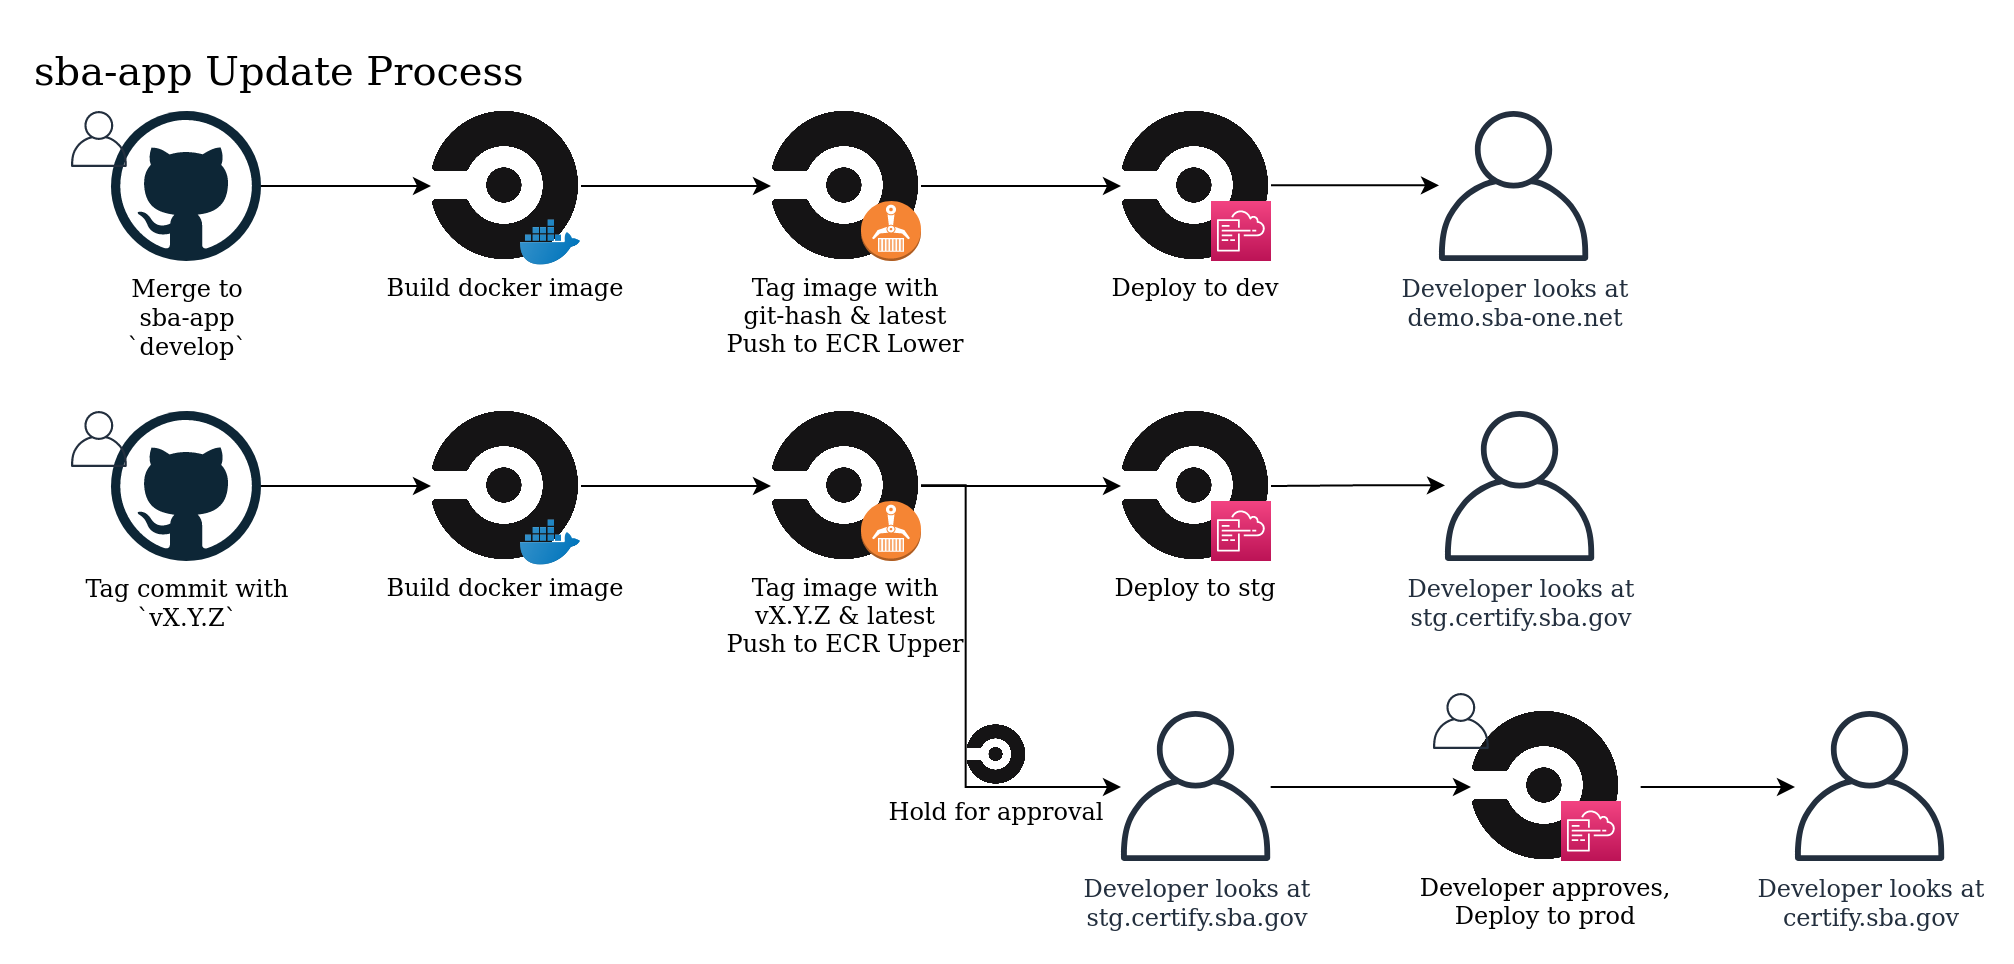

The diagram above was exported from draw.io. Its source (the exported page's mxGraphModel, read from the mxfile embedded in the PNG):
<mxGraphModel dx="1146" dy="687" grid="0" gridSize="10" guides="1" tooltips="1" connect="1" arrows="1" fold="1" page="1" pageScale="1" pageWidth="1100" pageHeight="850" math="0" shadow="0">
  <root>
    <mxCell id="0" />
    <mxCell id="1" parent="0" />
    <mxCell id="4AuRMcbO-g-ldD6cpN2E-22" style="edgeStyle=orthogonalEdgeStyle;rounded=0;orthogonalLoop=1;jettySize=auto;html=1;entryX=0;entryY=0.5;entryDx=0;entryDy=0;" parent="1" source="4AuRMcbO-g-ldD6cpN2E-3" target="bfKsWMr3WcvwXtjflPp1-6" edge="1">
      <mxGeometry relative="1" as="geometry" />
    </mxCell>
    <mxCell id="4AuRMcbO-g-ldD6cpN2E-9" value="" style="group" parent="1" vertex="1" connectable="0">
      <mxGeometry x="50" y="50" width="95" height="75" as="geometry" />
    </mxCell>
    <mxCell id="4AuRMcbO-g-ldD6cpN2E-1" value="Merge to&lt;br&gt;sba-app&lt;br&gt;`develop`" style="dashed=0;outlineConnect=0;html=1;align=center;labelPosition=center;verticalLabelPosition=bottom;verticalAlign=top;shape=mxgraph.weblogos.github" parent="4AuRMcbO-g-ldD6cpN2E-9" vertex="1">
      <mxGeometry x="20" width="75" height="75" as="geometry" />
    </mxCell>
    <mxCell id="4AuRMcbO-g-ldD6cpN2E-8" value="" style="outlineConnect=0;fontColor=#232F3E;gradientColor=none;fillColor=#232F3E;strokeColor=none;dashed=0;verticalLabelPosition=bottom;verticalAlign=top;align=center;html=1;fontSize=12;fontStyle=0;aspect=fixed;shape=mxgraph.aws4.user;" parent="4AuRMcbO-g-ldD6cpN2E-9" vertex="1">
      <mxGeometry width="28" height="28" as="geometry" />
    </mxCell>
    <mxCell id="4AuRMcbO-g-ldD6cpN2E-10" value="" style="group" parent="1" vertex="1" connectable="0">
      <mxGeometry x="50" y="200" width="95" height="75" as="geometry" />
    </mxCell>
    <mxCell id="4AuRMcbO-g-ldD6cpN2E-11" value="Tag commit with&lt;br&gt;`vX.Y.Z`" style="dashed=0;outlineConnect=0;html=1;align=center;labelPosition=center;verticalLabelPosition=bottom;verticalAlign=top;shape=mxgraph.weblogos.github" parent="4AuRMcbO-g-ldD6cpN2E-10" vertex="1">
      <mxGeometry x="20" width="75" height="75" as="geometry" />
    </mxCell>
    <mxCell id="4AuRMcbO-g-ldD6cpN2E-12" value="" style="outlineConnect=0;fontColor=#232F3E;gradientColor=none;fillColor=#232F3E;strokeColor=none;dashed=0;verticalLabelPosition=bottom;verticalAlign=top;align=center;html=1;fontSize=12;fontStyle=0;aspect=fixed;shape=mxgraph.aws4.user;" parent="4AuRMcbO-g-ldD6cpN2E-10" vertex="1">
      <mxGeometry width="28" height="28" as="geometry" />
    </mxCell>
    <mxCell id="4AuRMcbO-g-ldD6cpN2E-24" style="edgeStyle=orthogonalEdgeStyle;rounded=0;orthogonalLoop=1;jettySize=auto;html=1;" parent="1" source="bfKsWMr3WcvwXtjflPp1-22" target="bfKsWMr3WcvwXtjflPp1-30" edge="1">
      <mxGeometry relative="1" as="geometry">
        <mxPoint x="305" y="237.5" as="sourcePoint" />
        <mxPoint x="400" y="237.5" as="targetPoint" />
      </mxGeometry>
    </mxCell>
    <mxCell id="4AuRMcbO-g-ldD6cpN2E-26" style="edgeStyle=orthogonalEdgeStyle;rounded=0;orthogonalLoop=1;jettySize=auto;html=1;" parent="1" source="bfKsWMr3WcvwXtjflPp1-30" target="bfKsWMr3WcvwXtjflPp1-36" edge="1">
      <mxGeometry relative="1" as="geometry">
        <mxPoint x="475" y="238" as="sourcePoint" />
      </mxGeometry>
    </mxCell>
    <mxCell id="4AuRMcbO-g-ldD6cpN2E-29" style="edgeStyle=orthogonalEdgeStyle;rounded=0;orthogonalLoop=1;jettySize=auto;html=1;" parent="1" target="bfKsWMr3WcvwXtjflPp1-43" edge="1">
      <mxGeometry relative="1" as="geometry">
        <mxPoint x="650" y="388" as="sourcePoint" />
        <mxPoint x="760.0000000000002" y="388" as="targetPoint" />
        <Array as="points">
          <mxPoint x="723" y="387" />
          <mxPoint x="723" y="387" />
        </Array>
      </mxGeometry>
    </mxCell>
    <mxCell id="4AuRMcbO-g-ldD6cpN2E-23" style="edgeStyle=orthogonalEdgeStyle;rounded=0;orthogonalLoop=1;jettySize=auto;html=1;" parent="1" source="4AuRMcbO-g-ldD6cpN2E-11" target="bfKsWMr3WcvwXtjflPp1-22" edge="1">
      <mxGeometry relative="1" as="geometry">
        <mxPoint x="230" y="237.5" as="targetPoint" />
      </mxGeometry>
    </mxCell>
    <mxCell id="4AuRMcbO-g-ldD6cpN2E-25" value="Developer looks at&lt;br&gt;stg.certify.sba.gov" style="outlineConnect=0;fontColor=#232F3E;gradientColor=none;fillColor=#232F3E;strokeColor=none;dashed=0;verticalLabelPosition=bottom;verticalAlign=top;align=center;html=1;fontSize=12;fontStyle=0;aspect=fixed;shape=mxgraph.aws4.user;" parent="1" vertex="1">
      <mxGeometry x="737" y="200" width="75" height="75" as="geometry" />
    </mxCell>
    <mxCell id="4AuRMcbO-g-ldD6cpN2E-30" value="Developer looks at&lt;br&gt;certify.sba.gov" style="outlineConnect=0;fontColor=#232F3E;gradientColor=none;fillColor=#232F3E;strokeColor=none;dashed=0;verticalLabelPosition=bottom;verticalAlign=top;align=center;html=1;fontSize=12;fontStyle=0;aspect=fixed;shape=mxgraph.aws4.user;" parent="1" vertex="1">
      <mxGeometry x="912" y="350" width="75" height="75" as="geometry" />
    </mxCell>
    <mxCell id="4AuRMcbO-g-ldD6cpN2E-31" style="edgeStyle=orthogonalEdgeStyle;rounded=0;orthogonalLoop=1;jettySize=auto;html=1;" parent="1" target="4AuRMcbO-g-ldD6cpN2E-30" edge="1">
      <mxGeometry relative="1" as="geometry">
        <mxPoint x="835.0000000000002" y="388" as="sourcePoint" />
        <Array as="points">
          <mxPoint x="895" y="387" />
          <mxPoint x="895" y="387" />
        </Array>
      </mxGeometry>
    </mxCell>
    <mxCell id="4AuRMcbO-g-ldD6cpN2E-20" style="edgeStyle=orthogonalEdgeStyle;rounded=0;orthogonalLoop=1;jettySize=auto;html=1;" parent="1" source="4AuRMcbO-g-ldD6cpN2E-1" target="4AuRMcbO-g-ldD6cpN2E-2" edge="1">
      <mxGeometry relative="1" as="geometry" />
    </mxCell>
    <mxCell id="kNEb1RTIzgjh4K4sS0s9-19" value="sba-app Update Process" style="text;html=1;strokeColor=none;fillColor=none;align=left;verticalAlign=middle;whiteSpace=wrap;rounded=0;fontSize=20;" parent="1" vertex="1">
      <mxGeometry x="30" y="10" width="330" height="40" as="geometry" />
    </mxCell>
    <mxCell id="kNEb1RTIzgjh4K4sS0s9-28" value="" style="group;container=1;" parent="1" vertex="1" connectable="0">
      <mxGeometry x="400" y="50" width="117" height="131" as="geometry" />
    </mxCell>
    <mxCell id="bfKsWMr3WcvwXtjflPp1-4" value="" style="group" vertex="1" connectable="0" parent="kNEb1RTIzgjh4K4sS0s9-28">
      <mxGeometry width="75" height="75" as="geometry" />
    </mxCell>
    <mxCell id="bfKsWMr3WcvwXtjflPp1-15" value="" style="group" vertex="1" connectable="0" parent="bfKsWMr3WcvwXtjflPp1-4">
      <mxGeometry width="75" height="75" as="geometry" />
    </mxCell>
    <mxCell id="4AuRMcbO-g-ldD6cpN2E-3" value="Tag image with&#10;git-hash &amp; latest&#10;Push to ECR Lower" style="shape=image;verticalLabelPosition=bottom;labelBackgroundColor=#ffffff;verticalAlign=top;imageAspect=0;image=https://assets.brandfolder.com/otz5mn-bw4j2w-6jzqo8/original/circle-logo-badge-black.png;" parent="bfKsWMr3WcvwXtjflPp1-15" vertex="1">
      <mxGeometry width="75" height="75" as="geometry" />
    </mxCell>
    <mxCell id="bfKsWMr3WcvwXtjflPp1-3" value="" style="outlineConnect=0;dashed=0;verticalLabelPosition=bottom;verticalAlign=top;align=center;html=1;shape=mxgraph.aws3.ecr;fillColor=#F58534;gradientColor=none;" vertex="1" parent="bfKsWMr3WcvwXtjflPp1-15">
      <mxGeometry x="45" y="45" width="30" height="30" as="geometry" />
    </mxCell>
    <mxCell id="bfKsWMr3WcvwXtjflPp1-2" value="" style="group" vertex="1" connectable="0" parent="1">
      <mxGeometry x="230" y="50" width="230" height="81" as="geometry" />
    </mxCell>
    <mxCell id="bfKsWMr3WcvwXtjflPp1-12" value="" style="group" vertex="1" connectable="0" parent="bfKsWMr3WcvwXtjflPp1-2">
      <mxGeometry width="75" height="81" as="geometry" />
    </mxCell>
    <mxCell id="4AuRMcbO-g-ldD6cpN2E-2" value="Build docker image" style="shape=image;verticalLabelPosition=bottom;labelBackgroundColor=#ffffff;verticalAlign=top;imageAspect=0;image=https://assets.brandfolder.com/otz5mn-bw4j2w-6jzqo8/original/circle-logo-badge-black.png;" parent="bfKsWMr3WcvwXtjflPp1-12" vertex="1">
      <mxGeometry width="75" height="75" as="geometry" />
    </mxCell>
    <mxCell id="bfKsWMr3WcvwXtjflPp1-1" value="" style="shape=image;html=1;verticalAlign=top;verticalLabelPosition=bottom;labelBackgroundColor=#ffffff;imageAspect=0;aspect=fixed;image=https://cdn3.iconfinder.com/data/icons/social-media-2169/24/social_media_social_media_logo_docker-128.png" vertex="1" parent="bfKsWMr3WcvwXtjflPp1-12">
      <mxGeometry x="45" y="51" width="30" height="30" as="geometry" />
    </mxCell>
    <mxCell id="bfKsWMr3WcvwXtjflPp1-5" value="" style="group" vertex="1" connectable="0" parent="1">
      <mxGeometry x="737" y="36" width="75" height="89" as="geometry" />
    </mxCell>
    <mxCell id="4AuRMcbO-g-ldD6cpN2E-4" value="Developer looks at&lt;br&gt;demo.sba-one.net" style="outlineConnect=0;fontColor=#232F3E;gradientColor=none;fillColor=#232F3E;strokeColor=none;dashed=0;verticalLabelPosition=bottom;verticalAlign=top;align=center;html=1;fontSize=12;fontStyle=0;shape=mxgraph.aws4.user;" parent="bfKsWMr3WcvwXtjflPp1-5" vertex="1">
      <mxGeometry x="-3" y="14" width="75" height="75" as="geometry" />
    </mxCell>
    <mxCell id="bfKsWMr3WcvwXtjflPp1-8" style="edgeStyle=orthogonalEdgeStyle;rounded=0;orthogonalLoop=1;jettySize=auto;html=1;" edge="1" parent="1" source="bfKsWMr3WcvwXtjflPp1-6" target="4AuRMcbO-g-ldD6cpN2E-4">
      <mxGeometry relative="1" as="geometry" />
    </mxCell>
    <mxCell id="bfKsWMr3WcvwXtjflPp1-16" style="edgeStyle=orthogonalEdgeStyle;rounded=0;orthogonalLoop=1;jettySize=auto;html=1;exitX=1;exitY=0.5;exitDx=0;exitDy=0;entryX=0;entryY=0.5;entryDx=0;entryDy=0;" edge="1" parent="1" source="4AuRMcbO-g-ldD6cpN2E-2" target="4AuRMcbO-g-ldD6cpN2E-3">
      <mxGeometry relative="1" as="geometry" />
    </mxCell>
    <mxCell id="bfKsWMr3WcvwXtjflPp1-21" value="" style="group" vertex="1" connectable="0" parent="1">
      <mxGeometry x="230" y="200" width="75" height="81" as="geometry" />
    </mxCell>
    <mxCell id="bfKsWMr3WcvwXtjflPp1-22" value="Build docker image" style="shape=image;verticalLabelPosition=bottom;labelBackgroundColor=#ffffff;verticalAlign=top;imageAspect=0;image=https://assets.brandfolder.com/otz5mn-bw4j2w-6jzqo8/original/circle-logo-badge-black.png;" vertex="1" parent="bfKsWMr3WcvwXtjflPp1-21">
      <mxGeometry width="75" height="75" as="geometry" />
    </mxCell>
    <mxCell id="bfKsWMr3WcvwXtjflPp1-23" value="" style="shape=image;html=1;verticalAlign=top;verticalLabelPosition=bottom;labelBackgroundColor=#ffffff;imageAspect=0;aspect=fixed;image=https://cdn3.iconfinder.com/data/icons/social-media-2169/24/social_media_social_media_logo_docker-128.png" vertex="1" parent="bfKsWMr3WcvwXtjflPp1-21">
      <mxGeometry x="45" y="51" width="30" height="30" as="geometry" />
    </mxCell>
    <mxCell id="bfKsWMr3WcvwXtjflPp1-28" value="" style="group" vertex="1" connectable="0" parent="1">
      <mxGeometry x="400" y="200" width="75" height="75" as="geometry" />
    </mxCell>
    <mxCell id="bfKsWMr3WcvwXtjflPp1-29" value="" style="group" vertex="1" connectable="0" parent="bfKsWMr3WcvwXtjflPp1-28">
      <mxGeometry width="75" height="75" as="geometry" />
    </mxCell>
    <mxCell id="bfKsWMr3WcvwXtjflPp1-30" value="Tag image with&#10;vX.Y.Z &amp; latest&#10;Push to ECR Upper" style="shape=image;verticalLabelPosition=bottom;labelBackgroundColor=#ffffff;verticalAlign=top;imageAspect=0;image=https://assets.brandfolder.com/otz5mn-bw4j2w-6jzqo8/original/circle-logo-badge-black.png;" vertex="1" parent="bfKsWMr3WcvwXtjflPp1-29">
      <mxGeometry width="75" height="75" as="geometry" />
    </mxCell>
    <mxCell id="bfKsWMr3WcvwXtjflPp1-31" value="" style="outlineConnect=0;dashed=0;verticalLabelPosition=bottom;verticalAlign=top;align=center;html=1;shape=mxgraph.aws3.ecr;fillColor=#F58534;gradientColor=none;" vertex="1" parent="bfKsWMr3WcvwXtjflPp1-29">
      <mxGeometry x="45" y="45" width="30" height="30" as="geometry" />
    </mxCell>
    <mxCell id="bfKsWMr3WcvwXtjflPp1-34" value="" style="group" vertex="1" connectable="0" parent="1">
      <mxGeometry x="575" y="50" width="75" height="75" as="geometry" />
    </mxCell>
    <mxCell id="bfKsWMr3WcvwXtjflPp1-6" value="Deploy to dev" style="shape=image;verticalLabelPosition=bottom;labelBackgroundColor=#ffffff;verticalAlign=top;imageAspect=0;image=https://assets.brandfolder.com/otz5mn-bw4j2w-6jzqo8/original/circle-logo-badge-black.png;" vertex="1" parent="bfKsWMr3WcvwXtjflPp1-34">
      <mxGeometry width="75" height="75" as="geometry" />
    </mxCell>
    <mxCell id="bfKsWMr3WcvwXtjflPp1-9" value="" style="outlineConnect=0;fontColor=#232F3E;gradientColor=#F34482;gradientDirection=north;fillColor=#BC1356;strokeColor=#ffffff;dashed=0;verticalLabelPosition=bottom;verticalAlign=top;align=center;html=1;fontSize=12;fontStyle=0;aspect=fixed;shape=mxgraph.aws4.resourceIcon;resIcon=mxgraph.aws4.cloudformation;" vertex="1" parent="bfKsWMr3WcvwXtjflPp1-34">
      <mxGeometry x="45" y="45" width="30" height="30" as="geometry" />
    </mxCell>
    <mxCell id="bfKsWMr3WcvwXtjflPp1-35" value="" style="group" vertex="1" connectable="0" parent="1">
      <mxGeometry x="575" y="200" width="75" height="75" as="geometry" />
    </mxCell>
    <mxCell id="bfKsWMr3WcvwXtjflPp1-36" value="Deploy to stg" style="shape=image;verticalLabelPosition=bottom;labelBackgroundColor=#ffffff;verticalAlign=top;imageAspect=0;image=https://assets.brandfolder.com/otz5mn-bw4j2w-6jzqo8/original/circle-logo-badge-black.png;" vertex="1" parent="bfKsWMr3WcvwXtjflPp1-35">
      <mxGeometry width="75" height="75" as="geometry" />
    </mxCell>
    <mxCell id="bfKsWMr3WcvwXtjflPp1-37" value="" style="outlineConnect=0;fontColor=#232F3E;gradientColor=#F34482;gradientDirection=north;fillColor=#BC1356;strokeColor=#ffffff;dashed=0;verticalLabelPosition=bottom;verticalAlign=top;align=center;html=1;fontSize=12;fontStyle=0;aspect=fixed;shape=mxgraph.aws4.resourceIcon;resIcon=mxgraph.aws4.cloudformation;" vertex="1" parent="bfKsWMr3WcvwXtjflPp1-35">
      <mxGeometry x="45" y="45" width="30" height="30" as="geometry" />
    </mxCell>
    <mxCell id="bfKsWMr3WcvwXtjflPp1-38" style="edgeStyle=orthogonalEdgeStyle;rounded=0;orthogonalLoop=1;jettySize=auto;html=1;exitX=1;exitY=0.5;exitDx=0;exitDy=0;" edge="1" parent="1" source="bfKsWMr3WcvwXtjflPp1-36" target="4AuRMcbO-g-ldD6cpN2E-25">
      <mxGeometry relative="1" as="geometry" />
    </mxCell>
    <mxCell id="bfKsWMr3WcvwXtjflPp1-40" value="Developer looks at&lt;br&gt;stg.certify.sba.gov" style="outlineConnect=0;fontColor=#232F3E;gradientColor=none;fillColor=#232F3E;strokeColor=none;dashed=0;verticalLabelPosition=bottom;verticalAlign=top;align=center;html=1;fontSize=12;fontStyle=0;aspect=fixed;shape=mxgraph.aws4.user;" vertex="1" parent="1">
      <mxGeometry x="575" y="350" width="75" height="75" as="geometry" />
    </mxCell>
    <mxCell id="bfKsWMr3WcvwXtjflPp1-41" style="edgeStyle=orthogonalEdgeStyle;rounded=0;orthogonalLoop=1;jettySize=auto;html=1;verticalAlign=top;labelPosition=center;verticalLabelPosition=bottom;align=center;" edge="1" parent="1" source="bfKsWMr3WcvwXtjflPp1-30" target="bfKsWMr3WcvwXtjflPp1-40">
      <mxGeometry relative="1" as="geometry">
        <Array as="points">
          <mxPoint x="497" y="238" />
          <mxPoint x="497" y="388" />
        </Array>
      </mxGeometry>
    </mxCell>
    <mxCell id="bfKsWMr3WcvwXtjflPp1-42" value="" style="group" vertex="1" connectable="0" parent="1">
      <mxGeometry x="750" y="350" width="75" height="75" as="geometry" />
    </mxCell>
    <mxCell id="bfKsWMr3WcvwXtjflPp1-43" value="Developer approves,&#10;Deploy to prod" style="shape=image;verticalLabelPosition=bottom;labelBackgroundColor=#ffffff;verticalAlign=top;imageAspect=0;image=https://assets.brandfolder.com/otz5mn-bw4j2w-6jzqo8/original/circle-logo-badge-black.png;" vertex="1" parent="bfKsWMr3WcvwXtjflPp1-42">
      <mxGeometry width="75" height="75" as="geometry" />
    </mxCell>
    <mxCell id="bfKsWMr3WcvwXtjflPp1-44" value="" style="outlineConnect=0;fontColor=#232F3E;gradientColor=#F34482;gradientDirection=north;fillColor=#BC1356;strokeColor=#ffffff;dashed=0;verticalLabelPosition=bottom;verticalAlign=top;align=center;html=1;fontSize=12;fontStyle=0;aspect=fixed;shape=mxgraph.aws4.resourceIcon;resIcon=mxgraph.aws4.cloudformation;" vertex="1" parent="bfKsWMr3WcvwXtjflPp1-42">
      <mxGeometry x="45" y="45" width="30" height="30" as="geometry" />
    </mxCell>
    <mxCell id="4AuRMcbO-g-ldD6cpN2E-18" value="" style="outlineConnect=0;fontColor=#232F3E;gradientColor=none;fillColor=#232F3E;strokeColor=none;dashed=0;verticalLabelPosition=bottom;verticalAlign=top;align=center;html=1;fontSize=12;fontStyle=0;aspect=fixed;shape=mxgraph.aws4.user;" parent="1" vertex="1">
      <mxGeometry x="731" y="341" width="28" height="28" as="geometry" />
    </mxCell>
    <mxCell id="bfKsWMr3WcvwXtjflPp1-49" value="Hold for approval" style="shape=image;verticalLabelPosition=bottom;labelBackgroundColor=#ffffff;verticalAlign=top;imageAspect=0;image=https://assets.brandfolder.com/otz5mn-bw4j2w-6jzqo8/original/circle-logo-badge-black.png;aspect=fixed;" vertex="1" parent="1">
      <mxGeometry x="498" y="357" width="30" height="30" as="geometry" />
    </mxCell>
  </root>
</mxGraphModel>